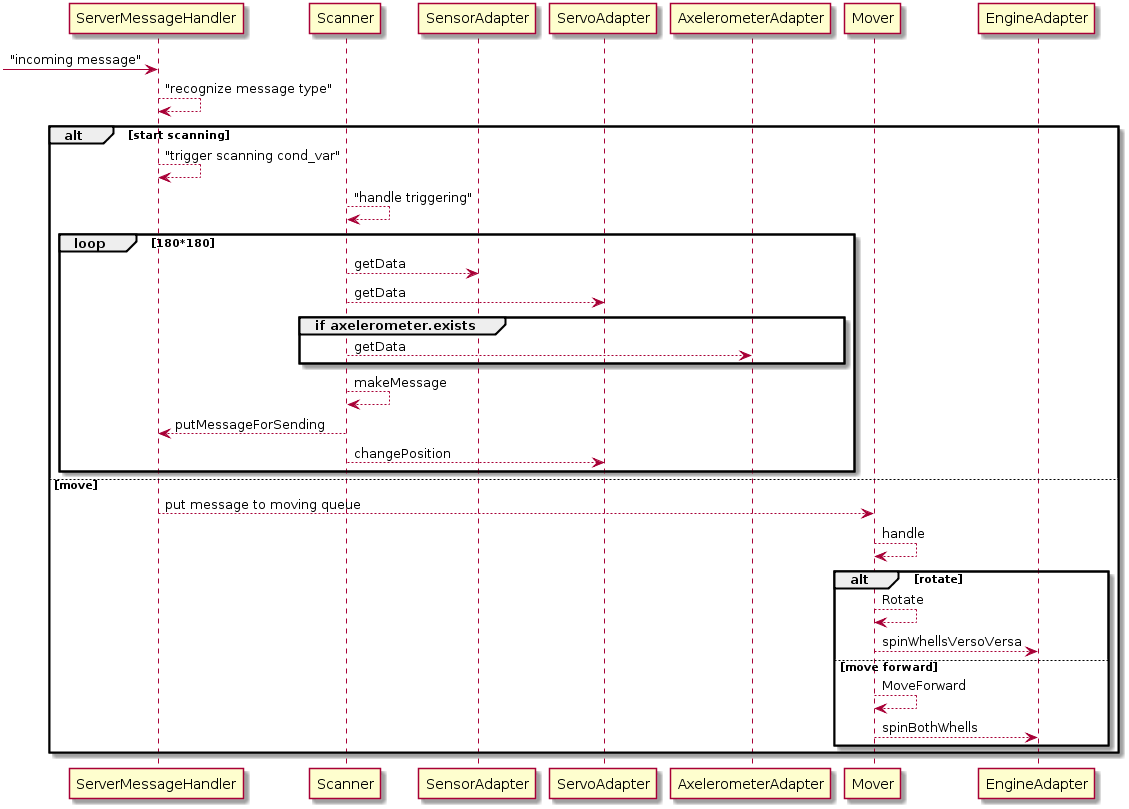

The diagram above was rendered by PlantUML. Its source (embedded in the PNG):
@startuml

[-> ServerMessageHandler : "incoming message"
ServerMessageHandler --> ServerMessageHandler : "recognize message type"

alt start scanning
	ServerMessageHandler --> ServerMessageHandler : "trigger scanning cond_var"
	Scanner --> Scanner : "handle triggering" 
	loop 180*180
		Scanner --> SensorAdapter : getData
		Scanner --> ServoAdapter : getData
	 	group if axelerometer.exists
	 		Scanner --> AxelerometerAdapter : getData
 		end
 		Scanner --> Scanner : makeMessage
 		Scanner --> ServerMessageHandler : putMessageForSending

 		Scanner --> ServoAdapter : changePosition
	end
else move
	ServerMessageHandler --> Mover : put message to moving queue
	Mover --> Mover : handle
	alt rotate
		Mover --> Mover : Rotate
		Mover --> EngineAdapter : spinWhellsVersoVersa
	else move forward
		Mover --> Mover : MoveForward
		Mover --> EngineAdapter : spinBothWhells
	end
end

@enduml